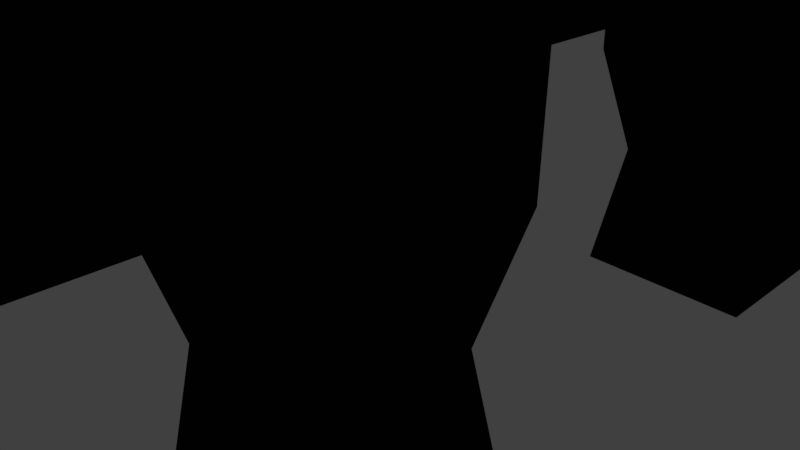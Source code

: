 # Source: Tower_Rocket.blend  (saved by Blender 2.78.0; exported with 4.5.12 LTS)
import bpy
from mathutils import Matrix  # noqa: F401  (used for matrix-valued properties, if any)

bpy.ops.wm.read_factory_settings(use_empty=True)
scene = bpy.context.scene
scene.name = 'Scene'

# ---- collections
col_collection_1 = bpy.data.collections.new('Collection 1'); scene.collection.children.link(col_collection_1)

# ---- materials (node trees are filled in below, after node groups)
mat_material_003 = bpy.data.materials.new('Material.003')
mat_material_003.alpha_threshold = 0.0
mat_material_003.use_transparent_shadow = False
mat_material_003.diffuse_color = (1.0, 1.0, 1.0, 1.0)
mat_material_003.roughness = 0.5
mat_material_003.specular_intensity = 0.6474
mat_material_004 = bpy.data.materials.new('Material.004')
mat_material_004.alpha_threshold = 0.0
mat_material_004.use_transparent_shadow = False
mat_material_004.diffuse_color = (0.3588, 0.01019, 0.0129, 1.0)
mat_material_004.roughness = 0.5
mat_material_005 = bpy.data.materials.new('Material.005')
mat_material_005.alpha_threshold = 0.0
mat_material_005.use_transparent_shadow = False
mat_material_005.diffuse_color = (0.0, 0.0, 0.0, 1.0)
mat_material_005.roughness = 0.5
mat_material_001 = bpy.data.materials.new('Material.001')
mat_material_001.alpha_threshold = 0.0
mat_material_001.use_transparent_shadow = False
mat_material_001.diffuse_color = (0.008204, 0.007936, 0.01002, 1.0)
mat_material_001.roughness = 0.5
mat_material_001.specular_intensity = 0.8368
mat_material_001.line_color = (0.0, 0.0, 0.0, 1.0)

# ---- material node trees

# ---- world
world_world = bpy.data.worlds.new('World'); scene.world = world_world
world_world.color = (0.05088, 0.05088, 0.05088)
world_world.use_sun_shadow = False
world_world.sun_shadow_jitter_overblur = 0.0
world_world.cycles.sampling_method = 'MANUAL'

# ---- cameras
cam_camera = bpy.data.cameras.new('Camera')
cam_camera.clip_end = 100.0
cam_camera.lens = 35.0
cam_camera.sensor_width = 32.0
cam_camera.sensor_height = 18.0
cam_camera.ortho_scale = 7.314
cam_camera.dof.focus_distance = 0.0
cam_camera.dof.aperture_fstop = 128.0

# ---- lights
light_lamp = bpy.data.lights.new('Lamp', 'POINT')
light_lamp.transmission_factor = 0.0
light_lamp.cutoff_distance = 30.0
light_lamp.energy = 100.0
light_lamp.shadow_buffer_clip_start = 1.001
light_lamp.shadow_soft_size = 0.1
light_lamp.shadow_maximum_resolution = 0.006
light_lamp.use_absolute_resolution = True

# ---- meshes
me_cube_001 = bpy.data.meshes.new('Cube.001')
me_cube_001.from_pydata([(2.101, -3.497, -0.8157), (2.335, -5.032, 1.262), (3.014, 6.696, -0.8157), (3.014, 6.696, 1.262), (0.5584, 5.624, 0.6965), (0.5584, 5.624, -1.271), (2.456, 5.624, -0.4718), (2.456, 5.624, 1.496), (0.831, 5.624, 0.5287), (0.831, 5.624, -0.8735), (2.183, 5.624, -0.304), (2.183, 5.624, 1.098), (0.831, 1.99, 0.5287), (0.831, 1.99, -0.8735), (2.183, 1.99, -0.304), (2.183, 1.99, 1.098), (0.9774, -4.915, 0.4406), (2.071, -6.281, -0.8157), (0.4156, -4.022, 2.618), (0.4156, 5.873, 1.984), (2.408, 5.873, 2.019), (2.537, -4.022, 2.653), (1.138, -0.4324, 2.819), (1.138, 3.34, 3.042), (1.686, 3.34, 3.193), (1.682, -0.4324, 2.97), (0.0, -4.73, -1.856), (0.0, -5.032, 1.04), (0.0, 6.696, -2.085), (0.0, 6.696, 1.04), (-2.101, -3.497, -0.8157), (-2.335, -5.032, 1.262), (-3.014, 6.696, -0.8157), (-3.014, 6.696, 1.262), (-0.5584, 5.624, 0.6965), (-0.5584, 5.624, -1.271), (-2.456, 5.624, -0.4718), (-2.456, 5.624, 1.496), (-0.831, 5.624, 0.5287), (-0.831, 5.624, -0.8735), (-2.183, 5.624, -0.304), (-2.183, 5.624, 1.098), (-0.831, 1.99, 0.5287), (-0.831, 1.99, -0.8735), (-2.183, 1.99, -0.304), (-2.183, 1.99, 1.098), (0.0, -6.281, -0.4396), (0.0, -5.303, 0.499), (-0.9774, -4.915, 0.4406), (-2.071, -6.281, -0.8157), (-0.4156, -4.022, 2.618), (-0.4156, 5.873, 1.984), (-2.408, 5.873, 2.019), (-2.537, -4.022, 2.653), (-1.138, -0.4324, 2.819), (-1.138, 3.34, 3.042), (-1.686, 3.34, 3.193), (-1.682, -0.4324, 2.97)], [], [(3, 2, 6, 7), (2, 3, 1, 0), (0, 1, 16, 17), (28, 2, 0, 26), (3, 29, 19, 20), (5, 4, 8, 9), (2, 28, 5, 6), (29, 3, 7, 4), (28, 29, 4, 5), (11, 10, 14, 15), (7, 6, 10, 11), (6, 5, 9, 10), (4, 7, 11, 8), (13, 12, 15, 14), (10, 9, 13, 14), (8, 11, 15, 12), (9, 8, 12, 13), (17, 16, 47, 46), (26, 0, 17, 46), (1, 27, 47, 16), (18, 21, 25, 22), (1, 3, 20, 21), (29, 27, 18, 19), (27, 1, 21, 18), (24, 23, 22, 25), (20, 19, 23, 24), (21, 20, 24, 25), (19, 18, 22, 23), (26, 28, 29, 27), (33, 37, 36, 32), (32, 30, 31, 33), (30, 49, 48, 31), (28, 26, 30, 32), (33, 52, 51, 29), (35, 39, 38, 34), (32, 36, 35, 28), (29, 34, 37, 33), (28, 35, 34, 29), (41, 45, 44, 40), (37, 41, 40, 36), (36, 40, 39, 35), (34, 38, 41, 37), (43, 44, 45, 42), (40, 44, 43, 39), (38, 42, 45, 41), (39, 43, 42, 38), (49, 46, 47, 48), (27, 47, 46, 26), (26, 46, 49, 30), (31, 48, 47, 27), (50, 54, 57, 53), (31, 53, 52, 33), (29, 51, 50, 27), (27, 50, 53, 31), (56, 57, 54, 55), (52, 56, 55, 51), (53, 57, 56, 52), (51, 55, 54, 50)])
me_cube_001.polygons.foreach_set('material_index', [0, 1, 1, 0, 0, 2, 0, 0, 0, 2, 2, 2, 2, 0, 2, 2, 2, 1, 0, 1, 1, 0, 0, 0, 1, 1, 0, 0, 0, 0, 1, 1, 0, 0, 2, 0, 0, 0, 2, 2, 2, 2, 0, 2, 2, 2, 1, 0, 0, 1, 1, 0, 0, 0, 1, 1, 0, 0])
me_cube_001.materials.append(mat_material_003)
me_cube_001.materials.append(mat_material_004)
me_cube_001.materials.append(mat_material_005)
me_cube_001.use_remesh_preserve_volume = False
me_cube_001.use_remesh_preserve_attributes = False
me_cube_001.use_mirror_vertex_groups = False
me_cube_001.update()
me_cube = bpy.data.meshes.new('Cube')
me_cube.from_pydata([(3.981, -2.017, -0.004956), (3.981, -4.017, -0.004956), (1.981, -4.017, -0.004956), (1.981, -2.017, -0.004956), (3.76, -2.238, 1.469), (3.76, -3.795, 1.469), (2.203, -3.795, 1.469), (2.203, -2.238, 1.469), (4.056, -1.941, 2.69), (4.056, -4.092, 2.69), (1.906, -1.941, 2.69), (1.906, -4.092, 2.69), (4.066, -1.932, 3.855), (4.066, -4.101, 3.855), (1.897, -1.932, 3.855), (1.897, -4.101, 3.855), (3.592, -1.932, 4.836), (3.592, -3.555, 4.836), (1.897, -1.932, 4.836), (1.897, -3.555, 4.836), (-0.6982, 3.51, 4.836), (-1.37, 3.306, 4.836), (-1.988, 2.976, 4.836), (-2.531, 2.531, 4.836), (-2.976, 1.988, 4.836), (-3.306, 1.37, 4.836), (-3.51, 0.6982, 4.836), (-3.51, -0.6982, 4.836), (-3.306, -1.37, 4.836), (-2.976, -1.988, 4.836), (-2.531, -2.531, 4.836), (-1.988, -2.976, 4.836), (-1.37, -3.306, 4.836), (-0.6982, -3.51, 4.836), (0.6982, -3.51, 4.836), (1.37, -3.306, 4.836), (1.988, -2.976, 4.836), (2.531, -2.531, 4.836), (2.976, -1.988, 4.836), (3.306, -1.37, 4.836), (3.51, -0.6982, 4.836), (3.51, 0.6982, 4.836), (3.306, 1.37, 4.836), (2.976, 1.988, 4.836), (2.531, 2.531, 4.836), (1.988, 2.976, 4.836), (1.37, 3.306, 4.836), (0.6982, 3.51, 4.836), (-0.6982, 3.51, 5.532), (-1.37, 3.306, 5.532), (-1.988, 2.976, 5.532), (-2.531, 2.531, 5.532), (-2.976, 1.988, 5.532), (-3.306, 1.37, 5.532), (-3.51, 0.6982, 5.532), (-3.51, -0.6982, 5.532), (-3.306, -1.37, 5.532), (-2.976, -1.988, 5.532), (-2.531, -2.531, 5.532), (-1.988, -2.976, 5.532), (-1.37, -3.306, 5.532), (-0.6982, -3.51, 5.532), (0.6982, -3.51, 5.532), (1.37, -3.306, 5.532), (1.988, -2.976, 5.532), (2.531, -2.531, 5.532), (2.976, -1.988, 5.532), (3.306, -1.37, 5.532), (3.51, -0.6982, 5.532), (3.51, 0.6982, 5.532), (3.306, 1.37, 5.532), (2.976, 1.988, 5.532), (2.531, 2.531, 5.532), (1.988, 2.976, 5.532), (1.37, 3.306, 5.532), (0.6982, 3.51, 5.532), (-0.4379, 2.201, 5.532), (-0.8589, 2.074, 5.532), (-1.247, 1.866, 5.532), (-1.587, 1.587, 5.532), (-1.866, 1.247, 5.532), (-2.074, 0.8589, 5.532), (-2.201, 0.4379, 5.532), (-2.201, -0.4379, 5.532), (-2.074, -0.8589, 5.532), (-1.866, -1.247, 5.532), (-1.587, -1.587, 5.532), (-1.247, -1.866, 5.532), (-0.8589, -2.074, 5.532), (-0.4379, -2.201, 5.532), (0.4379, -2.201, 5.532), (0.8589, -2.074, 5.532), (1.247, -1.866, 5.532), (1.587, -1.587, 5.532), (1.866, -1.247, 5.532), (2.074, -0.8589, 5.532), (2.201, -0.4379, 5.532), (2.201, 0.4379, 5.532), (2.074, 0.8589, 5.532), (1.866, 1.247, 5.532), (1.587, 1.587, 5.532), (1.247, 1.866, 5.532), (0.8589, 2.074, 5.532), (0.4379, 2.201, 5.532), (-0.4379, 2.201, 6.242), (-0.8589, 2.074, 6.242), (-1.247, 1.866, 6.242), (-1.587, 1.587, 6.242), (-1.866, 1.247, 6.242), (-2.074, 0.8589, 6.242), (-2.201, 0.4379, 6.242), (-2.201, -0.4379, 6.242), (-2.074, -0.8589, 6.242), (-1.866, -1.247, 6.242), (-1.587, -1.587, 6.242), (-1.247, -1.866, 6.242), (-0.8589, -2.074, 6.242), (-0.4379, -2.201, 6.242), (0.4379, -2.201, 6.242), (0.8589, -2.074, 6.242), (1.247, -1.866, 6.242), (1.587, -1.587, 6.242), (1.866, -1.247, 6.242), (2.074, -0.8589, 6.242), (2.201, -0.4379, 6.242), (2.201, 0.4379, 6.242), (2.074, 0.8589, 6.242), (1.866, 1.247, 6.242), (1.587, 1.587, 6.242), (1.247, 1.866, 6.242), (0.8589, 2.074, 6.242), (0.4379, 2.201, 6.242), (-0.7349, 3.694, 6.242), (-1.441, 3.48, 6.242), (-2.093, 3.132, 6.242), (-2.664, 2.664, 6.242), (-3.132, 2.093, 6.242), (-3.48, 1.441, 6.242), (-3.694, 0.7349, 6.242), (-3.694, -0.7349, 6.242), (-3.48, -1.441, 6.242), (-3.132, -2.093, 6.242), (-2.664, -2.664, 6.242), (-2.093, -3.132, 6.242), (-1.441, -3.48, 6.242), (-0.7349, -3.694, 6.242), (0.7349, -3.694, 6.242), (1.441, -3.48, 6.242), (2.093, -3.132, 6.242), (2.664, -2.664, 6.242), (3.132, -2.093, 6.242), (3.48, -1.441, 6.242), (3.694, -0.7349, 6.242), (3.694, 0.7349, 6.242), (3.48, 1.441, 6.242), (3.132, 2.093, 6.242), (2.664, 2.664, 6.242), (2.093, 3.132, 6.242), (1.441, 3.48, 6.242), (0.7349, 3.694, 6.242), (-0.7349, 3.694, 6.864), (-1.441, 3.48, 6.864), (-2.093, 3.132, 6.864), (-2.664, 2.664, 6.864), (-3.132, 2.093, 6.864), (-3.48, 1.441, 6.864), (-3.694, 0.7349, 6.864), (-3.694, -0.7349, 6.864), (-3.48, -1.441, 6.864), (-3.132, -2.093, 6.864), (-2.664, -2.664, 6.864), (-2.093, -3.132, 6.864), (-1.441, -3.48, 6.864), (-0.7349, -3.694, 6.864), (0.7349, -3.694, 6.864), (1.441, -3.48, 6.864), (2.093, -3.132, 6.864), (2.664, -2.664, 6.864), (3.132, -2.093, 6.864), (3.48, -1.441, 6.864), (3.694, -0.7349, 6.864), (3.694, 0.7349, 6.864), (3.48, 1.441, 6.864), (3.132, 2.093, 6.864), (2.664, 2.664, 6.864), (2.093, 3.132, 6.864), (1.441, 3.48, 6.864), (0.7349, 3.694, 6.864), (-3.981, -2.017, -0.004956), (-3.981, -4.017, -0.004956), (-1.981, -4.017, -0.004956), (-1.981, -2.017, -0.004956), (-3.76, -2.238, 1.469), (-3.76, -3.795, 1.469), (-2.203, -3.795, 1.469), (-2.203, -2.238, 1.469), (-4.056, -1.941, 2.69), (-4.056, -4.092, 2.69), (-1.906, -1.941, 2.69), (-1.906, -4.092, 2.69), (-4.066, -1.932, 3.855), (-4.066, -4.101, 3.855), (-1.897, -1.932, 3.855), (-1.897, -4.101, 3.855), (-3.592, -1.932, 4.836), (-3.592, -3.555, 4.836), (-1.897, -1.932, 4.836), (-1.897, -3.555, 4.836), (0.0, -4.101, 3.855), (0.0, -1.932, 3.855), (0.0, -3.555, 4.836), (0.0, -1.932, 4.836), (0.0, 3.579, 4.836), (0.6982, 3.51, 4.836), (1.37, 3.306, 4.836), (1.988, 2.976, 4.836), (2.531, 2.531, 4.836), (2.976, 1.988, 4.836), (3.306, 1.37, 4.836), (3.51, 0.6982, 4.836), (3.51, -0.6982, 4.836), (3.306, -1.37, 4.836), (2.976, -1.988, 4.836), (2.531, -2.531, 4.836), (1.988, -2.976, 4.836), (1.37, -3.306, 4.836), (0.6982, -3.51, 4.836), (0.0, -3.579, 4.836), (-0.6982, -3.51, 4.836), (-1.37, -3.306, 4.836), (-1.988, -2.976, 4.836), (-2.531, -2.531, 4.836), (-2.976, -1.988, 4.836), (-3.306, -1.37, 4.836), (-3.51, -0.6982, 4.836), (-3.51, 0.6982, 4.836), (-3.306, 1.37, 4.836), (-2.976, 1.988, 4.836), (-2.531, 2.531, 4.836), (-1.988, 2.976, 4.836), (-1.37, 3.306, 4.836), (-0.6982, 3.51, 4.836), (0.6982, 3.51, 5.532), (0.0, 3.579, 5.532), (1.37, 3.306, 5.532), (1.988, 2.976, 5.532), (2.531, 2.531, 5.532), (2.976, 1.988, 5.532), (3.306, 1.37, 5.532), (3.51, 0.6982, 5.532), (3.51, -0.6982, 5.532), (3.306, -1.37, 5.532), (2.976, -1.988, 5.532), (2.531, -2.531, 5.532), (1.988, -2.976, 5.532), (1.37, -3.306, 5.532), (0.6982, -3.51, 5.532), (0.0, -3.579, 5.532), (-0.6982, -3.51, 5.532), (-1.37, -3.306, 5.532), (-1.988, -2.976, 5.532), (-2.531, -2.531, 5.532), (-2.976, -1.988, 5.532), (-3.306, -1.37, 5.532), (-3.51, -0.6982, 5.532), (-3.51, 0.6982, 5.532), (-3.306, 1.37, 5.532), (-2.976, 1.988, 5.532), (-2.531, 2.531, 5.532), (-1.988, 2.976, 5.532), (-1.37, 3.306, 5.532), (-0.6982, 3.51, 5.532), (0.4379, 2.201, 5.532), (0.0, 2.244, 5.532), (0.8589, 2.074, 5.532), (1.247, 1.866, 5.532), (1.587, 1.587, 5.532), (1.866, 1.247, 5.532), (2.074, 0.8589, 5.532), (2.201, 0.4379, 5.532), (2.201, -0.4379, 5.532), (2.074, -0.8589, 5.532), (1.866, -1.247, 5.532), (1.587, -1.587, 5.532), (1.247, -1.866, 5.532), (0.8589, -2.074, 5.532), (0.4379, -2.201, 5.532), (0.0, -2.244, 5.532), (-0.4379, -2.201, 5.532), (-0.8589, -2.074, 5.532), (-1.247, -1.866, 5.532), (-1.587, -1.587, 5.532), (-1.866, -1.247, 5.532), (-2.074, -0.8589, 5.532), (-2.201, -0.4379, 5.532), (-2.201, 0.4379, 5.532), (-2.074, 0.8589, 5.532), (-1.866, 1.247, 5.532), (-1.587, 1.587, 5.532), (-1.247, 1.866, 5.532), (-0.8589, 2.074, 5.532), (-0.4379, 2.201, 5.532), (0.4379, 2.201, 6.242), (0.0, 2.244, 6.242), (0.8589, 2.074, 6.242), (1.247, 1.866, 6.242), (1.587, 1.587, 6.242), (1.866, 1.247, 6.242), (2.074, 0.8589, 6.242), (2.201, 0.4379, 6.242), (2.201, -0.4379, 6.242), (2.074, -0.8589, 6.242), (1.866, -1.247, 6.242), (1.587, -1.587, 6.242), (1.247, -1.866, 6.242), (0.8589, -2.074, 6.242), (0.4379, -2.201, 6.242), (0.0, -2.244, 6.242), (-0.4379, -2.201, 6.242), (-0.8589, -2.074, 6.242), (-1.247, -1.866, 6.242), (-1.587, -1.587, 6.242), (-1.866, -1.247, 6.242), (-2.074, -0.8589, 6.242), (-2.201, -0.4379, 6.242), (-2.201, 0.4379, 6.242), (-2.074, 0.8589, 6.242), (-1.866, 1.247, 6.242), (-1.587, 1.587, 6.242), (-1.247, 1.866, 6.242), (-0.8589, 2.074, 6.242), (-0.4379, 2.201, 6.242), (0.7349, 3.694, 6.242), (0.0, 3.767, 6.242), (1.441, 3.48, 6.242), (2.093, 3.132, 6.242), (2.664, 2.664, 6.242), (3.132, 2.093, 6.242), (3.48, 1.441, 6.242), (3.694, 0.7349, 6.242), (3.694, -0.7349, 6.242), (3.48, -1.441, 6.242), (3.132, -2.093, 6.242), (2.664, -2.664, 6.242), (2.093, -3.132, 6.242), (1.441, -3.48, 6.242), (0.7349, -3.694, 6.242), (0.0, -3.767, 6.242), (-0.7349, -3.694, 6.242), (-1.441, -3.48, 6.242), (-2.093, -3.132, 6.242), (-2.664, -2.664, 6.242), (-3.132, -2.093, 6.242), (-3.48, -1.441, 6.242), (-3.694, -0.7349, 6.242), (-3.694, 0.7349, 6.242), (-3.48, 1.441, 6.242), (-3.132, 2.093, 6.242), (-2.664, 2.664, 6.242), (-2.093, 3.132, 6.242), (-1.441, 3.48, 6.242), (-0.7349, 3.694, 6.242), (0.7349, 3.694, 6.864), (0.0, 3.767, 6.864), (1.441, 3.48, 6.864), (2.093, 3.132, 6.864), (2.664, 2.664, 6.864), (3.132, 2.093, 6.864), (3.48, 1.441, 6.864), (3.694, 0.7349, 6.864), (3.694, -0.7349, 6.864), (3.48, -1.441, 6.864), (3.132, -2.093, 6.864), (2.664, -2.664, 6.864), (2.093, -3.132, 6.864), (1.441, -3.48, 6.864), (0.7349, -3.694, 6.864), (0.0, -3.767, 6.864), (-0.7349, -3.694, 6.864), (-1.441, -3.48, 6.864), (-2.093, -3.132, 6.864), (-2.664, -2.664, 6.864), (-3.132, -2.093, 6.864), (-3.48, -1.441, 6.864), (-3.694, -0.7349, 6.864), (-3.694, 0.7349, 6.864), (-3.48, 1.441, 6.864), (-3.132, 2.093, 6.864), (-2.664, 2.664, 6.864), (-2.093, 3.132, 6.864), (-1.441, 3.48, 6.864), (-0.7349, 3.694, 6.864), (3.981, 2.017, -0.004956), (3.981, 4.017, -0.004956), (1.981, 4.017, -0.004956), (1.981, 2.017, -0.004956), (3.76, 2.238, 1.469), (3.76, 3.795, 1.469), (2.203, 3.795, 1.469), (2.203, 2.238, 1.469), (4.056, 1.941, 2.69), (4.056, 4.092, 2.69), (1.906, 1.941, 2.69), (1.906, 4.092, 2.69), (4.066, 1.932, 3.855), (4.066, 4.101, 3.855), (1.897, 1.932, 3.855), (1.897, 4.101, 3.855), (3.592, 1.932, 4.836), (3.592, 3.555, 4.836), (1.897, 1.932, 4.836), (1.897, 3.555, 4.836), (4.066, 0.0, 3.855), (1.897, 0.0, 3.855), (3.592, 0.0, 4.836), (1.897, 0.0, 4.836), (-0.6982, -3.51, 4.836), (-1.37, -3.306, 4.836), (-1.988, -2.976, 4.836), (-2.531, -2.531, 4.836), (-2.976, -1.988, 4.836), (-3.306, -1.37, 4.836), (-3.51, -0.6982, 4.836), (-3.579, 0.0, 4.836), (-3.51, 0.6982, 4.836), (-3.306, 1.37, 4.836), (-2.976, 1.988, 4.836), (-2.531, 2.531, 4.836), (-1.988, 2.976, 4.836), (-1.37, 3.306, 4.836), (-0.6982, 3.51, 4.836), (0.6982, 3.51, 4.836), (1.37, 3.306, 4.836), (1.988, 2.976, 4.836), (2.531, 2.531, 4.836), (2.976, 1.988, 4.836), (3.306, 1.37, 4.836), (3.51, 0.6982, 4.836), (3.579, 0.0, 4.836), (3.51, -0.6982, 4.836), (3.306, -1.37, 4.836), (2.976, -1.988, 4.836), (2.531, -2.531, 4.836), (1.988, -2.976, 4.836), (1.37, -3.306, 4.836), (0.6982, -3.51, 4.836), (-0.6982, -3.51, 5.532), (-1.37, -3.306, 5.532), (-1.988, -2.976, 5.532), (-2.531, -2.531, 5.532), (-2.976, -1.988, 5.532), (-3.306, -1.37, 5.532), (-3.51, -0.6982, 5.532), (-3.579, 0.0, 5.532), (-3.51, 0.6982, 5.532), (-3.306, 1.37, 5.532), (-2.976, 1.988, 5.532), (-2.531, 2.531, 5.532), (-1.988, 2.976, 5.532), (-1.37, 3.306, 5.532), (-0.6982, 3.51, 5.532), (0.6982, 3.51, 5.532), (1.37, 3.306, 5.532), (1.988, 2.976, 5.532), (2.531, 2.531, 5.532), (2.976, 1.988, 5.532), (3.306, 1.37, 5.532), (3.51, 0.6982, 5.532), (3.579, 0.0, 5.532), (3.51, -0.6982, 5.532), (3.306, -1.37, 5.532), (2.976, -1.988, 5.532), (2.531, -2.531, 5.532), (1.988, -2.976, 5.532), (1.37, -3.306, 5.532), (0.6982, -3.51, 5.532), (-0.4379, -2.201, 5.532), (-0.8589, -2.074, 5.532), (-1.247, -1.866, 5.532), (-1.587, -1.587, 5.532), (-1.866, -1.247, 5.532), (-2.074, -0.8589, 5.532), (-2.201, -0.4379, 5.532), (-2.244, 0.0, 5.532), (-2.201, 0.4379, 5.532), (-2.074, 0.8589, 5.532), (-1.866, 1.247, 5.532), (-1.587, 1.587, 5.532), (-1.247, 1.866, 5.532), (-0.8589, 2.074, 5.532), (-0.4379, 2.201, 5.532), (0.4379, 2.201, 5.532), (0.8589, 2.074, 5.532), (1.247, 1.866, 5.532), (1.587, 1.587, 5.532), (1.866, 1.247, 5.532), (2.074, 0.8589, 5.532), (2.201, 0.4379, 5.532), (2.244, 0.0, 5.532), (2.201, -0.4379, 5.532), (2.074, -0.8589, 5.532), (1.866, -1.247, 5.532), (1.587, -1.587, 5.532), (1.247, -1.866, 5.532), (0.8589, -2.074, 5.532), (0.4379, -2.201, 5.532), (-0.4379, -2.201, 6.242), (-0.8589, -2.074, 6.242), (-1.247, -1.866, 6.242), (-1.587, -1.587, 6.242), (-1.866, -1.247, 6.242), (-2.074, -0.8589, 6.242), (-2.201, -0.4379, 6.242), (-2.244, 0.0, 6.242), (-2.201, 0.4379, 6.242), (-2.074, 0.8589, 6.242), (-1.866, 1.247, 6.242), (-1.587, 1.587, 6.242), (-1.247, 1.866, 6.242), (-0.8589, 2.074, 6.242), (-0.4379, 2.201, 6.242), (0.4379, 2.201, 6.242), (0.8589, 2.074, 6.242), (1.247, 1.866, 6.242), (1.587, 1.587, 6.242), (1.866, 1.247, 6.242), (2.074, 0.8589, 6.242), (2.201, 0.4379, 6.242), (2.244, 0.0, 6.242), (2.201, -0.4379, 6.242), (2.074, -0.8589, 6.242), (1.866, -1.247, 6.242), (1.587, -1.587, 6.242), (1.247, -1.866, 6.242), (0.8589, -2.074, 6.242), (0.4379, -2.201, 6.242), (-0.7349, -3.694, 6.242), (-1.441, -3.48, 6.242), (-2.093, -3.132, 6.242), (-2.664, -2.664, 6.242), (-3.132, -2.093, 6.242), (-3.48, -1.441, 6.242), (-3.694, -0.7349, 6.242), (-3.767, 0.0, 6.242), (-3.694, 0.7349, 6.242), (-3.48, 1.441, 6.242), (-3.132, 2.093, 6.242), (-2.664, 2.664, 6.242), (-2.093, 3.132, 6.242), (-1.441, 3.48, 6.242), (-0.7349, 3.694, 6.242), (0.7349, 3.694, 6.242), (1.441, 3.48, 6.242), (2.093, 3.132, 6.242), (2.664, 2.664, 6.242), (3.132, 2.093, 6.242), (3.48, 1.441, 6.242), (3.694, 0.7349, 6.242), (3.767, 0.0, 6.242), (3.694, -0.7349, 6.242), (3.48, -1.441, 6.242), (3.132, -2.093, 6.242), (2.664, -2.664, 6.242), (2.093, -3.132, 6.242), (1.441, -3.48, 6.242), (0.7349, -3.694, 6.242), (-0.7349, -3.694, 6.864), (-1.441, -3.48, 6.864), (-2.093, -3.132, 6.864), (-2.664, -2.664, 6.864), (-3.132, -2.093, 6.864), (-3.48, -1.441, 6.864), (-3.694, -0.7349, 6.864), (-3.767, 0.0, 6.864), (-3.694, 0.7349, 6.864), (-3.48, 1.441, 6.864), (-3.132, 2.093, 6.864), (-2.664, 2.664, 6.864), (-2.093, 3.132, 6.864), (-1.441, 3.48, 6.864), (-0.7349, 3.694, 6.864), (0.7349, 3.694, 6.864), (1.441, 3.48, 6.864), (2.093, 3.132, 6.864), (2.664, 2.664, 6.864), (3.132, 2.093, 6.864), (3.48, 1.441, 6.864), (3.694, 0.7349, 6.864), (3.767, 0.0, 6.864), (3.694, -0.7349, 6.864), (3.48, -1.441, 6.864), (3.132, -2.093, 6.864), (2.664, -2.664, 6.864), (2.093, -3.132, 6.864), (1.441, -3.48, 6.864), (0.7349, -3.694, 6.864), (-3.981, 2.017, -0.004956), (-3.981, 4.017, -0.004956), (-1.981, 4.017, -0.004956), (-1.981, 2.017, -0.004956), (-3.76, 2.238, 1.469), (-3.76, 3.795, 1.469), (-2.203, 3.795, 1.469), (-2.203, 2.238, 1.469), (-4.056, 1.941, 2.69), (-4.056, 4.092, 2.69), (-1.906, 1.941, 2.69), (-1.906, 4.092, 2.69), (-4.066, 1.932, 3.855), (-4.066, 4.101, 3.855), (-1.897, 1.932, 3.855), (-1.897, 4.101, 3.855), (-3.592, 1.932, 4.836), (-3.592, 3.555, 4.836), (-1.897, 1.932, 4.836), (-1.897, 3.555, 4.836), (0.0, 4.101, 3.855), (0.0, 1.932, 3.855), (0.0, 3.555, 4.836), (0.0, 1.932, 4.836), (-4.066, 0.0, 3.855), (-1.897, 0.0, 3.855), (-3.592, 0.0, 4.836), (-1.897, 0.0, 4.836), (0.0, -3.579, 4.836), (0.6982, -3.51, 4.836), (1.37, -3.306, 4.836), (1.988, -2.976, 4.836), (2.531, -2.531, 4.836), (2.976, -1.988, 4.836), (3.306, -1.37, 4.836), (3.51, -0.6982, 4.836), (3.579, 0.0, 4.836), (3.51, 0.6982, 4.836), (3.306, 1.37, 4.836), (2.976, 1.988, 4.836), (2.531, 2.531, 4.836), (1.988, 2.976, 4.836), (1.37, 3.306, 4.836), (0.6982, 3.51, 4.836), (0.0, 3.579, 4.836), (-0.6982, 3.51, 4.836), (-1.37, 3.306, 4.836), (-1.988, 2.976, 4.836), (-2.531, 2.531, 4.836), (-2.976, 1.988, 4.836), (-3.306, 1.37, 4.836), (-3.51, 0.6982, 4.836), (-3.579, 0.0, 4.836), (-3.51, -0.6982, 4.836), (-3.306, -1.37, 4.836), (-2.976, -1.988, 4.836), (-2.531, -2.531, 4.836), (-1.988, -2.976, 4.836), (-1.37, -3.306, 4.836), (-0.6982, -3.51, 4.836), (0.6982, -3.51, 5.532), (0.0, -3.579, 5.532), (1.37, -3.306, 5.532), (1.988, -2.976, 5.532), (2.531, -2.531, 5.532), (2.976, -1.988, 5.532), (3.306, -1.37, 5.532), (3.51, -0.6982, 5.532), (3.579, 0.0, 5.532), (3.51, 0.6982, 5.532), (3.306, 1.37, 5.532), (2.976, 1.988, 5.532), (2.531, 2.531, 5.532), (1.988, 2.976, 5.532), (1.37, 3.306, 5.532), (0.6982, 3.51, 5.532), (0.0, 3.579, 5.532), (-0.6982, 3.51, 5.532), (-1.37, 3.306, 5.532), (-1.988, 2.976, 5.532), (-2.531, 2.531, 5.532), (-2.976, 1.988, 5.532), (-3.306, 1.37, 5.532), (-3.51, 0.6982, 5.532), (-3.579, 0.0, 5.532), (-3.51, -0.6982, 5.532), (-3.306, -1.37, 5.532), (-2.976, -1.988, 5.532), (-2.531, -2.531, 5.532), (-1.988, -2.976, 5.532), (-1.37, -3.306, 5.532), (-0.6982, -3.51, 5.532), (0.4379, -2.201, 5.532), (0.0, -2.244, 5.532), (0.8589, -2.074, 5.532), (1.247, -1.866, 5.532), (1.587, -1.587, 5.532), (1.866, -1.247, 5.532), (2.074, -0.8589, 5.532), (2.201, -0.4379, 5.532), (2.244, 0.0, 5.532), (2.201, 0.4379, 5.532), (2.074, 0.8589, 5.532), (1.866, 1.247, 5.532), (1.587, 1.587, 5.532), (1.247, 1.866, 5.532), (0.8589, 2.074, 5.532), (0.4379, 2.201, 5.532), (0.0, 2.244, 5.532), (-0.4379, 2.201, 5.532), (-0.8589, 2.074, 5.532), (-1.247, 1.866, 5.532), (-1.587, 1.587, 5.532), (-1.866, 1.247, 5.532), (-2.074, 0.8589, 5.532), (-2.201, 0.4379, 5.532), (-2.244, 0.0, 5.532), (-2.201, -0.4379, 5.532), (-2.074, -0.8589, 5.532), (-1.866, -1.247, 5.532), (-1.587, -1.587, 5.532), (-1.247, -1.866, 5.532), (-0.8589, -2.074, 5.532), (-0.4379, -2.201, 5.532), (0.4379, -2.201, 6.242), (0.0, -2.244, 6.242), (0.8589, -2.074, 6.242), (1.247, -1.866, 6.242), (1.587, -1.587, 6.242), (1.866, -1.247, 6.242), (2.074, -0.8589, 6.242), (2.201, -0.4379, 6.242), (2.244, 0.0, 6.242), (2.201, 0.4379, 6.242), (2.074, 0.8589, 6.242), (1.866, 1.247, 6.242), (1.587, 1.587, 6.242), (1.247, 1.866, 6.242), (0.8589, 2.074, 6.242), (0.4379, 2.201, 6.242), (0.0, 2.244, 6.242), (-0.4379, 2.201, 6.242), (-0.8589, 2.074, 6.242), (-1.247, 1.866, 6.242), (-1.587, 1.587, 6.242), (-1.866, 1.247, 6.242), (-2.074, 0.8589, 6.242), (-2.201, 0.4379, 6.242), (-2.244, 0.0, 6.242), (-2.201, -0.4379, 6.242), (-2.074, -0.8589, 6.242), (-1.866, -1.247, 6.242), (-1.587, -1.587, 6.242), (-1.247, -1.866, 6.242), (-0.8589, -2.074, 6.242), (-0.4379, -2.201, 6.242), (0.7349, -3.694, 6.242), (0.0, -3.767, 6.242), (1.441, -3.48, 6.242), (2.093, -3.132, 6.242), (2.664, -2.664, 6.242), (3.132, -2.093, 6.242), (3.48, -1.441, 6.242), (3.694, -0.7349, 6.242), (3.767, 0.0, 6.242), (3.694, 0.7349, 6.242), (3.48, 1.441, 6.242), (3.132, 2.093, 6.242), (2.664, 2.664, 6.242), (2.093, 3.132, 6.242), (1.441, 3.48, 6.242), (0.7349, 3.694, 6.242), (0.0, 3.767, 6.242), (-0.7349, 3.694, 6.242), (-1.441, 3.48, 6.242), (-2.093, 3.132, 6.242), (-2.664, 2.664, 6.242), (-3.132, 2.093, 6.242), (-3.48, 1.441, 6.242), (-3.694, 0.7349, 6.242), (-3.767, 0.0, 6.242), (-3.694, -0.7349, 6.242), (-3.48, -1.441, 6.242), (-3.132, -2.093, 6.242), (-2.664, -2.664, 6.242), (-2.093, -3.132, 6.242), (-1.441, -3.48, 6.242), (-0.7349, -3.694, 6.242), (0.7349, -3.694, 6.864), (0.0, -3.767, 6.864), (1.441, -3.48, 6.864), (2.093, -3.132, 6.864), (2.664, -2.664, 6.864), (3.132, -2.093, 6.864), (3.48, -1.441, 6.864), (3.694, -0.7349, 6.864), (3.767, 0.0, 6.864), (3.694, 0.7349, 6.864), (3.48, 1.441, 6.864), (3.132, 2.093, 6.864), (2.664, 2.664, 6.864), (2.093, 3.132, 6.864), (1.441, 3.48, 6.864), (0.7349, 3.694, 6.864), (0.0, 3.767, 6.864), (-0.7349, 3.694, 6.864), (-1.441, 3.48, 6.864), (-2.093, 3.132, 6.864), (-2.664, 2.664, 6.864), (-3.132, 2.093, 6.864), (-3.48, 1.441, 6.864), (-3.694, 0.7349, 6.864), (-3.767, 0.0, 6.864), (-3.694, -0.7349, 6.864), (-3.48, -1.441, 6.864), (-3.132, -2.093, 6.864), (-2.664, -2.664, 6.864), (-2.093, -3.132, 6.864), (-1.441, -3.48, 6.864), (-0.7349, -3.694, 6.864)], [], [(0, 1, 2, 3), (6, 5, 9, 11), (0, 4, 5, 1), (1, 5, 6, 2), (2, 6, 7, 3), (4, 0, 3, 7), (10, 11, 15, 14), (5, 4, 8, 9), (7, 6, 11, 10), (4, 7, 10, 8), (12, 14, 413, 412), (8, 10, 14, 12), (11, 9, 13, 15), (9, 8, 12, 13), (16, 18, 19, 17), (15, 13, 17, 19), (13, 12, 16, 17), (18, 14, 209, 211), (15, 19, 210, 208), (19, 18, 211, 210), (14, 15, 208, 209), (14, 18, 415, 413), (16, 12, 412, 414), (18, 16, 414, 415), (20, 212, 47, 46, 45, 44, 43, 42, 41, 438, 40, 39, 38, 37, 36, 35, 34, 227, 33, 32, 31, 30, 29, 28, 27, 423, 26, 25, 24, 23, 22, 21), (70, 71, 99, 98), (47, 212, 243, 75), (35, 36, 64, 63), (24, 25, 53, 52), (36, 37, 65, 64), (25, 26, 54, 53), (37, 38, 66, 65), (26, 423, 453, 54), (38, 39, 67, 66), (423, 27, 55, 453), (39, 40, 68, 67), (27, 28, 56, 55), (40, 438, 468, 68), (28, 29, 57, 56), (438, 41, 69, 468), (29, 30, 58, 57), (41, 42, 70, 69), (30, 31, 59, 58), (42, 43, 71, 70), (31, 32, 60, 59), (212, 20, 48, 243), (43, 44, 72, 71), (32, 33, 61, 60), (20, 21, 49, 48), (44, 45, 73, 72), (33, 227, 257, 61), (21, 22, 50, 49), (45, 46, 74, 73), (227, 34, 62, 257), (22, 23, 51, 50), (46, 47, 75, 74), (34, 35, 63, 62), (23, 24, 52, 51), (77, 78, 106, 105), (59, 60, 88, 87), (243, 48, 76, 273), (71, 72, 100, 99), (60, 61, 89, 88), (48, 49, 77, 76), (72, 73, 101, 100), (61, 257, 287, 89), (49, 50, 78, 77), (73, 74, 102, 101), (257, 62, 90, 287), (50, 51, 79, 78), (74, 75, 103, 102), (62, 63, 91, 90), (51, 52, 80, 79), (75, 243, 273, 103), (63, 64, 92, 91), (52, 53, 81, 80), (64, 65, 93, 92), (53, 54, 82, 81), (65, 66, 94, 93), (54, 453, 483, 82), (66, 67, 95, 94), (453, 55, 83, 483), (67, 68, 96, 95), (55, 56, 84, 83), (68, 468, 498, 96), (56, 57, 85, 84), (468, 69, 97, 498), (57, 58, 86, 85), (69, 70, 98, 97), (58, 59, 87, 86), (108, 109, 137, 136), (101, 102, 130, 129), (287, 90, 118, 317), (78, 79, 107, 106), (102, 103, 131, 130), (90, 91, 119, 118), (79, 80, 108, 107), (103, 273, 303, 131), (91, 92, 120, 119), (80, 81, 109, 108), (92, 93, 121, 120), (81, 82, 110, 109), (93, 94, 122, 121), (82, 483, 513, 110), (94, 95, 123, 122), (483, 83, 111, 513), (95, 96, 124, 123), (83, 84, 112, 111), (96, 498, 528, 124), (84, 85, 113, 112), (498, 97, 125, 528), (85, 86, 114, 113), (97, 98, 126, 125), (86, 87, 115, 114), (98, 99, 127, 126), (87, 88, 116, 115), (273, 76, 104, 303), (99, 100, 128, 127), (88, 89, 117, 116), (76, 77, 105, 104), (100, 101, 129, 128), (89, 287, 317, 117), (543, 139, 167, 573), (120, 121, 149, 148), (109, 110, 138, 137), (121, 122, 150, 149), (110, 513, 543, 138), (122, 123, 151, 150), (513, 111, 139, 543), (123, 124, 152, 151), (111, 112, 140, 139), (124, 528, 558, 152), (112, 113, 141, 140), (528, 125, 153, 558), (113, 114, 142, 141), (125, 126, 154, 153), (114, 115, 143, 142), (126, 127, 155, 154), (115, 116, 144, 143), (303, 104, 132, 333), (127, 128, 156, 155), (116, 117, 145, 144), (104, 105, 133, 132), (128, 129, 157, 156), (117, 317, 347, 145), (105, 106, 134, 133), (129, 130, 158, 157), (317, 118, 146, 347), (106, 107, 135, 134), (130, 131, 159, 158), (118, 119, 147, 146), (107, 108, 136, 135), (131, 303, 333, 159), (119, 120, 148, 147), (160, 161, 162, 163, 164, 165, 166, 573, 167, 168, 169, 170, 171, 172, 173, 377, 174, 175, 176, 177, 178, 179, 180, 588, 181, 182, 183, 184, 185, 186, 187, 363), (151, 152, 180, 179), (139, 140, 168, 167), (152, 558, 588, 180), (140, 141, 169, 168), (558, 153, 181, 588), (141, 142, 170, 169), (153, 154, 182, 181), (142, 143, 171, 170), (154, 155, 183, 182), (143, 144, 172, 171), (333, 132, 160, 363), (155, 156, 184, 183), (144, 145, 173, 172), (132, 133, 161, 160), (156, 157, 185, 184), (145, 347, 377, 173), (133, 134, 162, 161), (157, 158, 186, 185), (347, 146, 174, 377), (134, 135, 163, 162), (158, 159, 187, 186), (146, 147, 175, 174), (135, 136, 164, 163), (159, 333, 363, 187), (147, 148, 176, 175), (136, 137, 165, 164), (148, 149, 177, 176), (137, 138, 166, 165), (149, 150, 178, 177), (138, 543, 573, 166), (150, 151, 179, 178), (188, 191, 190, 189), (194, 199, 197, 193), (188, 189, 193, 192), (189, 190, 194, 193), (190, 191, 195, 194), (192, 195, 191, 188), (198, 202, 203, 199), (193, 197, 196, 192), (195, 198, 199, 194), (192, 196, 198, 195), (200, 620, 621, 202), (196, 200, 202, 198), (199, 203, 201, 197), (197, 201, 200, 196), (204, 205, 207, 206), (203, 207, 205, 201), (201, 205, 204, 200), (206, 211, 209, 202), (209, 211, 210, 208), (203, 208, 210, 207), (207, 210, 211, 206), (202, 209, 208, 203), (202, 621, 623, 206), (204, 622, 620, 200), (206, 623, 622, 204), (213, 214, 215, 216, 217, 218, 219, 632, 220, 221, 222, 223, 224, 225, 226, 227, 228, 229, 230, 231, 232, 233, 234, 648, 235, 236, 237, 238, 239, 240, 241, 212), (266, 296, 297, 267), (241, 271, 243, 212), (229, 259, 260, 230), (217, 247, 248, 218), (230, 260, 261, 231), (218, 248, 249, 219), (231, 261, 262, 232), (219, 249, 664, 632), (232, 262, 263, 233), (632, 664, 250, 220), (233, 263, 264, 234), (220, 250, 251, 221), (234, 264, 680, 648), (221, 251, 252, 222), (648, 680, 265, 235), (222, 252, 253, 223), (235, 265, 266, 236), (223, 253, 254, 224), (236, 266, 267, 237), (224, 254, 255, 225), (212, 243, 242, 213), (237, 267, 268, 238), (225, 255, 256, 226), (213, 242, 244, 214), (238, 268, 269, 239), (226, 256, 257, 227), (214, 244, 245, 215), (239, 269, 270, 240), (227, 257, 258, 228), (215, 245, 246, 216), (240, 270, 271, 241), (228, 258, 259, 229), (216, 246, 247, 217), (274, 304, 305, 275), (254, 284, 285, 255), (243, 273, 272, 242), (267, 297, 298, 268), (255, 285, 286, 256), (242, 272, 274, 244), (268, 298, 299, 269), (256, 286, 287, 257), (244, 274, 275, 245), (269, 299, 300, 270), (257, 287, 288, 258), (245, 275, 276, 246), (270, 300, 301, 271), (258, 288, 289, 259), (246, 276, 277, 247), (271, 301, 273, 243), (259, 289, 290, 260), (247, 277, 278, 248), (260, 290, 291, 261), (248, 278, 279, 249), (261, 291, 292, 262), (249, 279, 696, 664), (262, 292, 293, 263), (664, 696, 280, 250), (263, 293, 294, 264), (250, 280, 281, 251), (264, 294, 712, 680), (251, 281, 282, 252), (680, 712, 295, 265), (252, 282, 283, 253), (265, 295, 296, 266), (253, 283, 284, 254), (307, 337, 338, 308), (299, 329, 330, 300), (287, 317, 318, 288), (275, 305, 306, 276), (300, 330, 331, 301), (288, 318, 319, 289), (276, 306, 307, 277), (301, 331, 303, 273), (289, 319, 320, 290), (277, 307, 308, 278), (290, 320, 321, 291), (278, 308, 309, 279), (291, 321, 322, 292), (279, 309, 728, 696), (292, 322, 323, 293), (696, 728, 310, 280), (293, 323, 324, 294), (280, 310, 311, 281), (294, 324, 744, 712), (281, 311, 312, 282), (712, 744, 325, 295), (282, 312, 313, 283), (295, 325, 326, 296), (283, 313, 314, 284), (296, 326, 327, 297), (284, 314, 315, 285), (273, 303, 302, 272), (297, 327, 328, 298), (285, 315, 316, 286), (272, 302, 304, 274), (298, 328, 329, 299), (286, 316, 317, 287), (760, 792, 370, 340), (320, 350, 351, 321), (308, 338, 339, 309), (321, 351, 352, 322), (309, 339, 760, 728), (322, 352, 353, 323), (728, 760, 340, 310), (323, 353, 354, 324), (310, 340, 341, 311), (324, 354, 776, 744), (311, 341, 342, 312), (744, 776, 355, 325), (312, 342, 343, 313), (325, 355, 356, 326), (313, 343, 344, 314), (326, 356, 357, 327), (314, 344, 345, 315), (303, 333, 332, 302), (327, 357, 358, 328), (315, 345, 346, 316), (302, 332, 334, 304), (328, 358, 359, 329), (316, 346, 347, 317), (304, 334, 335, 305), (329, 359, 360, 330), (317, 347, 348, 318), (305, 335, 336, 306), (330, 360, 361, 331), (318, 348, 349, 319), (306, 336, 337, 307), (331, 361, 333, 303), (319, 349, 350, 320), (362, 363, 391, 390, 389, 388, 387, 386, 385, 808, 384, 383, 382, 381, 380, 379, 378, 377, 376, 375, 374, 373, 372, 371, 370, 792, 369, 368, 367, 366, 365, 364), (353, 383, 384, 354), (340, 370, 371, 341), (354, 384, 808, 776), (341, 371, 372, 342), (776, 808, 385, 355), (342, 372, 373, 343), (355, 385, 386, 356), (343, 373, 374, 344), (356, 386, 387, 357), (344, 374, 375, 345), (333, 363, 362, 332), (357, 387, 388, 358), (345, 375, 376, 346), (332, 362, 364, 334), (358, 388, 389, 359), (346, 376, 377, 347), (334, 364, 365, 335), (359, 389, 390, 360), (347, 377, 378, 348), (335, 365, 366, 336), (360, 390, 391, 361), (348, 378, 379, 349), (336, 366, 367, 337), (361, 391, 363, 333), (349, 379, 380, 350), (337, 367, 368, 338), (350, 380, 381, 351), (338, 368, 369, 339), (351, 381, 382, 352), (339, 369, 792, 760), (352, 382, 383, 353), (392, 395, 394, 393), (398, 403, 401, 397), (392, 393, 397, 396), (393, 394, 398, 397), (394, 395, 399, 398), (396, 399, 395, 392), (402, 406, 407, 403), (397, 401, 400, 396), (399, 402, 403, 398), (396, 400, 402, 399), (404, 412, 413, 406), (400, 404, 406, 402), (403, 407, 405, 401), (401, 405, 404, 400), (408, 409, 411, 410), (407, 411, 409, 405), (405, 409, 408, 404), (410, 619, 617, 406), (407, 616, 618, 411), (411, 618, 619, 410), (406, 617, 616, 407), (412, 414, 415, 413), (406, 413, 415, 410), (408, 414, 412, 404), (410, 415, 414, 408), (416, 417, 418, 419, 420, 421, 422, 423, 424, 425, 426, 427, 428, 429, 430, 640, 431, 432, 433, 434, 435, 436, 437, 438, 439, 440, 441, 442, 443, 444, 445, 624), (470, 500, 501, 471), (445, 475, 657, 624), (432, 462, 463, 433), (420, 450, 451, 421), (433, 463, 464, 434), (421, 451, 452, 422), (434, 464, 465, 435), (422, 452, 453, 423), (435, 465, 466, 436), (423, 453, 454, 424), (436, 466, 467, 437), (424, 454, 455, 425), (437, 467, 468, 438), (425, 455, 456, 426), (438, 468, 469, 439), (426, 456, 457, 427), (439, 469, 470, 440), (427, 457, 458, 428), (440, 470, 471, 441), (428, 458, 459, 429), (624, 657, 446, 416), (441, 471, 472, 442), (429, 459, 460, 430), (416, 446, 447, 417), (442, 472, 473, 443), (430, 460, 672, 640), (417, 447, 448, 418), (443, 473, 474, 444), (640, 672, 461, 431), (418, 448, 449, 419), (444, 474, 475, 445), (431, 461, 462, 432), (419, 449, 450, 420), (477, 507, 508, 478), (458, 488, 489, 459), (657, 689, 476, 446), (471, 501, 502, 472), (459, 489, 490, 460), (446, 476, 477, 447), (472, 502, 503, 473), (460, 490, 704, 672), (447, 477, 478, 448), (473, 503, 504, 474), (672, 704, 491, 461), (448, 478, 479, 449), (474, 504, 505, 475), (461, 491, 492, 462), (449, 479, 480, 450), (475, 505, 689, 657), (462, 492, 493, 463), (450, 480, 481, 451), (463, 493, 494, 464), (451, 481, 482, 452), (464, 494, 495, 465), (452, 482, 483, 453), (465, 495, 496, 466), (453, 483, 484, 454), (466, 496, 497, 467), (454, 484, 485, 455), (467, 497, 498, 468), (455, 485, 486, 456), (468, 498, 499, 469), (456, 486, 487, 457), (469, 499, 500, 470), (457, 487, 488, 458), (510, 540, 541, 511), (503, 533, 534, 504), (704, 736, 521, 491), (478, 508, 509, 479), (504, 534, 535, 505), (491, 521, 522, 492), (479, 509, 510, 480), (505, 535, 721, 689), (492, 522, 523, 493), (480, 510, 511, 481), (493, 523, 524, 494), (481, 511, 512, 482), (494, 524, 525, 495), (482, 512, 513, 483), (495, 525, 526, 496), (483, 513, 514, 484), (496, 526, 527, 497), (484, 514, 515, 485), (497, 527, 528, 498), (485, 515, 516, 486), (498, 528, 529, 499), (486, 516, 517, 487), (499, 529, 530, 500), (487, 517, 518, 488), (500, 530, 531, 501), (488, 518, 519, 489), (689, 721, 506, 476), (501, 531, 532, 502), (489, 519, 520, 490), (476, 506, 507, 477), (502, 532, 533, 503), (490, 520, 736, 704), (543, 573, 574, 544), (523, 553, 554, 524), (511, 541, 542, 512), (524, 554, 555, 525), (512, 542, 543, 513), (525, 555, 556, 526), (513, 543, 544, 514), (526, 556, 557, 527), (514, 544, 545, 515), (527, 557, 558, 528), (515, 545, 546, 516), (528, 558, 559, 529), (516, 546, 547, 517), (529, 559, 560, 530), (517, 547, 548, 518), (530, 560, 561, 531), (518, 548, 549, 519), (721, 753, 536, 506), (531, 561, 562, 532), (519, 549, 550, 520), (506, 536, 537, 507), (532, 562, 563, 533), (520, 550, 768, 736), (507, 537, 538, 508), (533, 563, 564, 534), (736, 768, 551, 521), (508, 538, 539, 509), (534, 564, 565, 535), (521, 551, 552, 522), (509, 539, 540, 510), (535, 565, 753, 721), (522, 552, 553, 523), (566, 785, 595, 594, 593, 592, 591, 590, 589, 588, 587, 586, 585, 584, 583, 582, 581, 800, 580, 579, 578, 577, 576, 575, 574, 573, 572, 571, 570, 569, 568, 567), (556, 586, 587, 557), (544, 574, 575, 545), (557, 587, 588, 558), (545, 575, 576, 546), (558, 588, 589, 559), (546, 576, 577, 547), (559, 589, 590, 560), (547, 577, 578, 548), (560, 590, 591, 561), (548, 578, 579, 549), (753, 785, 566, 536), (561, 591, 592, 562), (549, 579, 580, 550), (536, 566, 567, 537), (562, 592, 593, 563), (550, 580, 800, 768), (537, 567, 568, 538), (563, 593, 594, 564), (768, 800, 581, 551), (538, 568, 569, 539), (564, 594, 595, 565), (551, 581, 582, 552), (539, 569, 570, 540), (565, 595, 785, 753), (552, 582, 583, 553), (540, 570, 571, 541), (553, 583, 584, 554), (541, 571, 572, 542), (554, 584, 585, 555), (542, 572, 573, 543), (555, 585, 586, 556), (596, 597, 598, 599), (602, 601, 605, 607), (596, 600, 601, 597), (597, 601, 602, 598), (598, 602, 603, 599), (600, 596, 599, 603), (606, 607, 611, 610), (601, 600, 604, 605), (603, 602, 607, 606), (600, 603, 606, 604), (608, 610, 621, 620), (604, 606, 610, 608), (607, 605, 609, 611), (605, 604, 608, 609), (612, 614, 615, 613), (611, 609, 613, 615), (609, 608, 612, 613), (614, 610, 617, 619), (617, 616, 618, 619), (611, 615, 618, 616), (615, 614, 619, 618), (610, 611, 616, 617), (620, 621, 623, 622), (610, 614, 623, 621), (612, 608, 620, 622), (614, 612, 622, 623), (625, 624, 655, 654, 653, 652, 651, 650, 649, 648, 647, 646, 645, 644, 643, 642, 641, 640, 639, 638, 637, 636, 635, 634, 633, 632, 631, 630, 629, 628, 627, 626), (682, 683, 715, 714), (655, 624, 657, 687), (642, 643, 675, 674), (629, 630, 662, 661), (643, 644, 676, 675), (630, 631, 663, 662), (644, 645, 677, 676), (631, 632, 664, 663), (645, 646, 678, 677), (632, 633, 665, 664), (646, 647, 679, 678), (633, 634, 666, 665), (647, 648, 680, 679), (634, 635, 667, 666), (648, 649, 681, 680), (635, 636, 668, 667), (649, 650, 682, 681), (636, 637, 669, 668), (650, 651, 683, 682), (637, 638, 670, 669), (624, 625, 656, 657), (651, 652, 684, 683), (638, 639, 671, 670), (625, 626, 658, 656), (652, 653, 685, 684), (639, 640, 672, 671), (626, 627, 659, 658), (653, 654, 686, 685), (640, 641, 673, 672), (627, 628, 660, 659), (654, 655, 687, 686), (641, 642, 674, 673), (628, 629, 661, 660), (690, 691, 723, 722), (669, 670, 702, 701), (657, 656, 688, 689), (683, 684, 716, 715), (670, 671, 703, 702), (656, 658, 690, 688), (684, 685, 717, 716), (671, 672, 704, 703), (658, 659, 691, 690), (685, 686, 718, 717), (672, 673, 705, 704), (659, 660, 692, 691), (686, 687, 719, 718), (673, 674, 706, 705), (660, 661, 693, 692), (687, 657, 689, 719), (674, 675, 707, 706), (661, 662, 694, 693), (675, 676, 708, 707), (662, 663, 695, 694), (676, 677, 709, 708), (663, 664, 696, 695), (677, 678, 710, 709), (664, 665, 697, 696), (678, 679, 711, 710), (665, 666, 698, 697), (679, 680, 712, 711), (666, 667, 699, 698), (680, 681, 713, 712), (667, 668, 700, 699), (681, 682, 714, 713), (668, 669, 701, 700), (725, 726, 758, 757), (717, 718, 750, 749), (704, 705, 737, 736), (691, 692, 724, 723), (718, 719, 751, 750), (705, 706, 738, 737), (692, 693, 725, 724), (719, 689, 721, 751), (706, 707, 739, 738), (693, 694, 726, 725), (707, 708, 740, 739), (694, 695, 727, 726), (708, 709, 741, 740), (695, 696, 728, 727), (709, 710, 742, 741), (696, 697, 729, 728), (710, 711, 743, 742), (697, 698, 730, 729), (711, 712, 744, 743), (698, 699, 731, 730), (712, 713, 745, 744), (699, 700, 732, 731), (713, 714, 746, 745), (700, 701, 733, 732), (714, 715, 747, 746), (701, 702, 734, 733), (689, 688, 720, 721), (715, 716, 748, 747), (702, 703, 735, 734), (688, 690, 722, 720), (716, 717, 749, 748), (703, 704, 736, 735), (760, 761, 793, 792), (739, 740, 772, 771), (726, 727, 759, 758), (740, 741, 773, 772), (727, 728, 760, 759), (741, 742, 774, 773), (728, 729, 761, 760), (742, 743, 775, 774), (729, 730, 762, 761), (743, 744, 776, 775), (730, 731, 763, 762), (744, 745, 777, 776), (731, 732, 764, 763), (745, 746, 778, 777), (732, 733, 765, 764), (746, 747, 779, 778), (733, 734, 766, 765), (721, 720, 752, 753), (747, 748, 780, 779), (734, 735, 767, 766), (720, 722, 754, 752), (748, 749, 781, 780), (735, 736, 768, 767), (722, 723, 755, 754), (749, 750, 782, 781), (736, 737, 769, 768), (723, 724, 756, 755), (750, 751, 783, 782), (737, 738, 770, 769), (724, 725, 757, 756), (751, 721, 753, 783), (738, 739, 771, 770), (784, 786, 787, 788, 789, 790, 791, 792, 793, 794, 795, 796, 797, 798, 799, 800, 801, 802, 803, 804, 805, 806, 807, 808, 809, 810, 811, 812, 813, 814, 815, 785), (774, 775, 807, 806), (761, 762, 794, 793), (775, 776, 808, 807), (762, 763, 795, 794), (776, 777, 809, 808), (763, 764, 796, 795), (777, 778, 810, 809), (764, 765, 797, 796), (778, 779, 811, 810), (765, 766, 798, 797), (753, 752, 784, 785), (779, 780, 812, 811), (766, 767, 799, 798), (752, 754, 786, 784), (780, 781, 813, 812), (767, 768, 800, 799), (754, 755, 787, 786), (781, 782, 814, 813), (768, 769, 801, 800), (755, 756, 788, 787), (782, 783, 815, 814), (769, 770, 802, 801), (756, 757, 789, 788), (783, 753, 785, 815), (770, 771, 803, 802), (757, 758, 790, 789), (771, 772, 804, 803), (758, 759, 791, 790), (772, 773, 805, 804), (759, 760, 792, 791), (773, 774, 806, 805)])
me_cube.materials.append(mat_material_001)
me_cube.use_remesh_preserve_volume = False
me_cube.use_remesh_preserve_attributes = False
me_cube.use_mirror_vertex_groups = False
me_cube.update()

# ---- objects
ob_cube_001 = bpy.data.objects.new('Cube.001', me_cube_001)
ob_cube = bpy.data.objects.new('Cube', me_cube)
ob_lamp = bpy.data.objects.new('Lamp', light_lamp)
ob_camera = bpy.data.objects.new('Camera', cam_camera)

# ---- transforms, parenting, visibility, modifiers, constraints
ob_cube_001.location = (0.0, 0.0, 8.844)
ob_cube_001.lineart.crease_threshold = 0.0
ob_cube.location = (0.0, 0.0, 0.0)
ob_cube.lock_rotations_4d = False
ob_cube.empty_display_type = 'ARROWS'
ob_cube.lineart.crease_threshold = 0.0
ob_lamp.location = (0.7202, 1.005, 14.02)
ob_lamp.rotation_euler = (0.6503, 0.05522, 1.866)
ob_lamp.lock_rotations_4d = False
ob_lamp.empty_display_type = 'ARROWS'
ob_lamp.color = (0.0, 0.0, 0.0, 0.0)
ob_lamp.lineart.crease_threshold = 0.0
ob_camera.location = (7.481, -6.508, 5.344)
ob_camera.rotation_euler = (1.109, 0.0, 0.8149)
ob_camera.lock_rotations_4d = False
ob_camera.empty_display_type = 'ARROWS'
ob_camera.color = (0.0, 0.0, 0.0, 0.0)
ob_camera.display_type = 'WIRE'
ob_camera.lineart.crease_threshold = 0.0

# ---- collection membership
col_collection_1.objects.link(ob_cube_001)
col_collection_1.objects.link(ob_cube)
col_collection_1.objects.link(ob_lamp)
col_collection_1.objects.link(ob_camera)

# ---- scene / render settings (as saved in the file)
scene.camera = ob_camera
scene.frame_start = 1; scene.frame_end = 250; scene.frame_set(1)
scene.render.engine = 'BLENDER_EEVEE_NEXT'
scene.render.resolution_percentage = 50
scene.render.dither_intensity = 0.0
scene.cycles.use_denoising = False
scene.cycles.samples = 128
scene.cycles.sampling_pattern = 'TABULATED_SOBOL'
scene.cycles.light_sampling_threshold = 0.0
scene.cycles.use_adaptive_sampling = False
scene.cycles.use_light_tree = False
scene.cycles.blur_glossy = 0.0
scene.cycles.sample_clamp_indirect = 0.0
scene.view_settings.view_transform = 'Standard'
bpy.context.view_layer.update()
